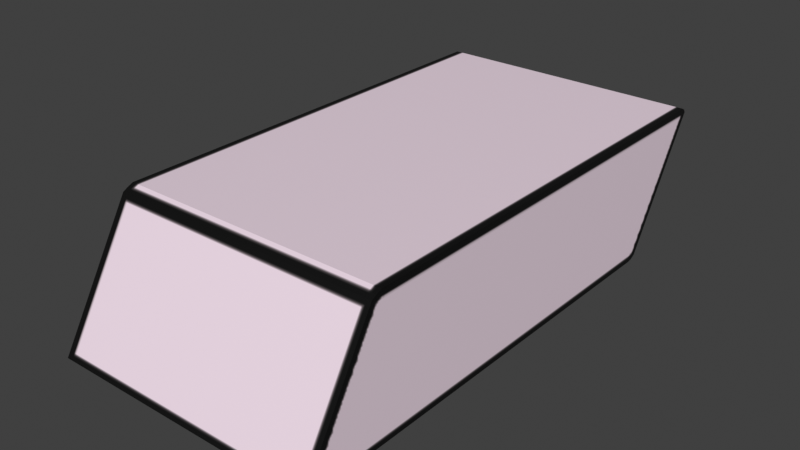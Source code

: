# Source: eraser_unwrapped.blend  (saved by Blender 3.6.13; exported with 4.5.12 LTS)
import bpy
from mathutils import Matrix  # noqa: F401  (used for matrix-valued properties, if any)

bpy.ops.wm.read_factory_settings(use_empty=True)
scene = bpy.context.scene
scene.name = 'Scene'

# ---- collections
col_collection = bpy.data.collections.new('Collection'); scene.collection.children.link(col_collection)

# ---- images (referenced by path relative to the original .blend; pixels are not part of the script)
import os
ASSET_DIR = os.environ.get("B2B_ASSET_DIR", "")  # directory of the original .blend (textures are referenced by path, not embedded)
HERE = os.path.dirname(os.path.abspath(__file__))  # packed textures are extracted next to this script under _unpacked/

def load_image(name, relpath, width, height, colorspace="sRGB"):
    """Load a texture the original file referenced (path relative to the .blend, or extracted next to this script)."""
    p = next((c for c in (os.path.join(HERE, relpath), os.path.join(ASSET_DIR, relpath)) if relpath and os.path.exists(c)), "")
    if p:
        img = bpy.data.images.load(p, check_existing=True)
        img.name = name
    else:  # same state as the original file: an image datablock whose file is absent (Cycles renders it pink)
        img = bpy.data.images.new(name, width, height)
        img.source = "FILE"
        img.filepath = "//" + (relpath or name)
    img.colorspace_settings.name = colorspace
    return img
img_eraseruv_colour_png = load_image('eraseruv_colour.png', '_unpacked/eraseruv_colour.207f227c.png', 512, 512, 'sRGB')

# ---- materials (node trees are filled in below, after node groups)
mat_material = bpy.data.materials.new('Material')
mat_material.use_transparent_shadow = False

# ---- material node trees
mat_material.use_nodes = True; mat_material.node_tree.nodes.clear()
_N = mat_material.node_tree.nodes; _L = mat_material.node_tree.links
n0 = _N.new('ShaderNodeBsdfPrincipled'); n0.name = 'Principled BSDF'; n0.location = (10, 300)
n0.inputs[27].default_value = (0.0, 0.0, 0.0, 1.0)
n1 = _N.new('ShaderNodeOutputMaterial'); n1.name = 'Material Output'; n1.location = (300, 300)
n2 = _N.new('ShaderNodeTexImage'); n2.name = 'Image Texture'; n2.location = (-486, 181)
n2.image = img_eraseruv_colour_png
_L.new(n0.outputs[0], n1.inputs[0])
_L.new(n2.outputs[0], n0.inputs[0])
n1.is_active_output = True

# ---- world
world_world = bpy.data.worlds.new('World'); scene.world = world_world
world_world.use_nodes = True; world_world.node_tree.nodes.clear()
_N = world_world.node_tree.nodes; _L = world_world.node_tree.links
n0 = _N.new('ShaderNodeOutputWorld'); n0.name = 'World Output'; n0.location = (300, 300)
n1 = _N.new('ShaderNodeBackground'); n1.name = 'Background'; n1.location = (10, 300)
n1.inputs[0].default_value = (0.05088, 0.05088, 0.05088, 1.0)
_L.new(n1.outputs[0], n0.inputs[0])
n0.is_active_output = True
world_world.color = (0.05088, 0.05088, 0.05088)
world_world.use_sun_shadow = False
world_world.sun_shadow_jitter_overblur = 0.0

# ---- meshes
me_plane = bpy.data.meshes.new('Plane')
me_plane.from_pydata([(-0.4987, -0.9799, 0.00485), (0.5054, -0.9799, 0.00485), (-0.4987, 0.6918, 0.003408), (0.5054, 0.6918, 0.003408), (-0.4987, 0.9815, 0.4897), (-0.4987, -0.6951, 0.4887), (0.5054, -0.6951, 0.4887), (0.5054, 0.9815, 0.4897), (-0.4987, -0.9692, -1.279e-08), (0.5054, -0.9692, -1.279e-08), (-0.4987, -0.6748, 0.4975), (0.5054, -0.6748, 0.4975), (0.5054, 0.6705, -2.449e-10), (0.5054, 0.9679, 0.4975), (-0.4987, 0.6705, -2.449e-10), (-0.4987, 0.9679, 0.4975), (-0.4987, 0.9886, 0.4785), (0.5054, 0.9886, 0.4785), (0.5054, -0.7137, 0.4785), (-0.4987, -0.7137, 0.4785), (-0.4987, -0.6861, 0.4785), (0.5054, -0.6861, 0.4785), (-0.4987, 0.9566, 0.4785), (0.5054, 0.9566, 0.4785), (0.5054, 0.7113, 0.01481), (-0.4987, -0.9881, 0.01481), (-0.4987, 0.7113, 0.01481), (0.5054, -0.9881, 0.01481), (-0.4987, -0.9604, 0.01481), (0.5054, -0.9604, 0.01481), (-0.4987, 0.6793, 0.01481), (0.5054, 0.6793, 0.01481)], [], [(14, 2, 3, 12), (15, 13, 7, 4), (17, 16, 4, 7), (19, 18, 6, 5), (23, 17, 7, 13), (20, 19, 5, 10), (22, 20, 10, 15), (18, 21, 11, 6), (5, 6, 11, 10), (0, 8, 9, 1), (16, 22, 15, 4), (21, 23, 13, 11), (10, 11, 13, 15), (8, 14, 12, 9), (29, 31, 23, 21), (26, 30, 22, 16), (27, 29, 21, 18), (30, 28, 20, 22), (28, 25, 19, 20), (31, 24, 17, 23), (25, 27, 18, 19), (24, 26, 16, 17), (3, 2, 26, 24), (0, 1, 27, 25), (12, 3, 24, 31), (8, 0, 25, 28), (14, 8, 28, 30), (1, 9, 29, 27), (2, 14, 30, 26), (9, 12, 31, 29)])
_uv = me_plane.uv_layers.new(name='UVMap')
_uv.uv.foreach_set('vector', [0.9812, 0.5233, 0.9812, 0.5296, 0.6913, 0.5296, 0.6913, 0.5233, 0.6656, 0.04599, 0.3757, 0.04599, 0.3757, 0.04146, 0.6656, 0.04146, 0.3757, 0.03763, 0.6656, 0.03763, 0.6656, 0.04146, 0.3757, 0.04146, 0.6656, 0.5329, 0.3757, 0.5329, 0.3757, 0.5268, 0.6656, 0.5268, 0.01614, 0.6275, 0.01614, 0.6375, 0.01265, 0.6353, 0.01021, 0.631, 0.3458, 0.2661, 0.3458, 0.2575, 0.349, 0.2633, 0.3518, 0.2696, 0.3458, 0.7792, 0.3458, 0.2661, 0.3518, 0.2696, 0.3518, 0.7828, 0.01614, 0.1057, 0.01614, 0.1144, 0.01021, 0.1179, 0.01297, 0.1116, 0.6656, 0.5268, 0.3757, 0.5268, 0.3757, 0.5204, 0.6656, 0.5204, 0.9812, 0.04642, 0.9812, 0.0498, 0.6913, 0.0498, 0.6913, 0.04642, 0.3458, 0.7892, 0.3458, 0.7792, 0.3518, 0.7828, 0.3493, 0.787, 0.01614, 0.1144, 0.01614, 0.6275, 0.01021, 0.631, 0.01021, 0.1179, 0.6656, 0.5204, 0.3757, 0.5204, 0.3757, 0.04599, 0.6656, 0.04599, 0.9812, 0.0498, 0.9812, 0.5233, 0.6913, 0.5233, 0.6913, 0.0498, 0.161, 0.02868, 0.161, 0.5409, 0.01614, 0.6275, 0.01614, 0.1144, 0.201, 0.7026, 0.201, 0.6926, 0.3458, 0.7792, 0.3458, 0.7892, 0.161, 0.02005, 0.161, 0.02868, 0.01614, 0.1144, 0.01614, 0.1057, 0.201, 0.6926, 0.201, 0.1804, 0.3458, 0.2661, 0.3458, 0.7792, 0.201, 0.1804, 0.201, 0.1718, 0.3458, 0.2575, 0.3458, 0.2661, 0.161, 0.5409, 0.161, 0.5509, 0.01614, 0.6375, 0.01614, 0.6275, 0.4262, 0.9804, 0.4262, 0.6466, 0.6054, 0.6466, 0.6054, 0.9804, 0.94, 0.6445, 0.94, 0.9782, 0.7604, 0.9782, 0.7604, 0.6445, 0.6913, 0.5296, 0.9812, 0.5296, 0.9812, 0.5361, 0.6913, 0.5361, 0.9812, 0.04642, 0.6913, 0.04642, 0.6913, 0.04269, 0.9812, 0.04269, 0.1656, 0.5381, 0.1646, 0.5448, 0.161, 0.5509, 0.161, 0.5409, 0.1963, 0.1777, 0.1979, 0.1743, 0.201, 0.1718, 0.201, 0.1804, 0.1963, 0.6899, 0.1963, 0.1777, 0.201, 0.1804, 0.201, 0.6926, 0.1641, 0.02262, 0.1656, 0.02595, 0.161, 0.02868, 0.161, 0.02005, 0.1974, 0.6965, 0.1963, 0.6899, 0.201, 0.6926, 0.201, 0.7026, 0.1656, 0.02595, 0.1656, 0.5381, 0.161, 0.5409, 0.161, 0.02868])
me_plane.materials.append(mat_material)
me_plane.update()

# ---- objects
ob_plane = bpy.data.objects.new('Plane', me_plane)

# ---- transforms, parenting, visibility, modifiers, constraints
ob_plane.location = (0.0, 0.0, 0.0)

# ---- collection membership
col_collection.objects.link(ob_plane)

# ---- scene / render settings (as saved in the file)
scene.frame_start = 1; scene.frame_end = 250; scene.frame_set(1)
scene.render.engine = 'BLENDER_EEVEE_NEXT'
scene.cycles.sampling_pattern = 'TABULATED_SOBOL'
scene.view_settings.view_transform = 'Standard'
bpy.context.view_layer.update()

# ---- added for rendering (the .blend has no active camera and no usable light): camera, sun
cam_auto = bpy.data.cameras.new('AutoCamera')
cam_auto.lens = 50.0
cam_auto.sensor_width = 36.0
cam_auto.clip_end = 1000.0
ob_auto_camera = bpy.data.objects.new('AutoCamera', cam_auto)
scene.collection.objects.link(ob_auto_camera)
ob_auto_camera.location = (2.10567, -2.5225, 1.93063)
ob_auto_camera.rotation_euler = (1.09748, -7.21219e-08, 0.694738)
scene.camera = ob_auto_camera
light_auto_sun = bpy.data.lights.new('AutoSun', 'SUN')
light_auto_sun.energy = 3.0
light_auto_sun.angle = 0.0523599
ob_auto_sun = bpy.data.objects.new('AutoSun', light_auto_sun)
scene.collection.objects.link(ob_auto_sun)
ob_auto_sun.rotation_euler = (0.872665, 0.174533, 0.523599)
bpy.context.view_layer.update()
